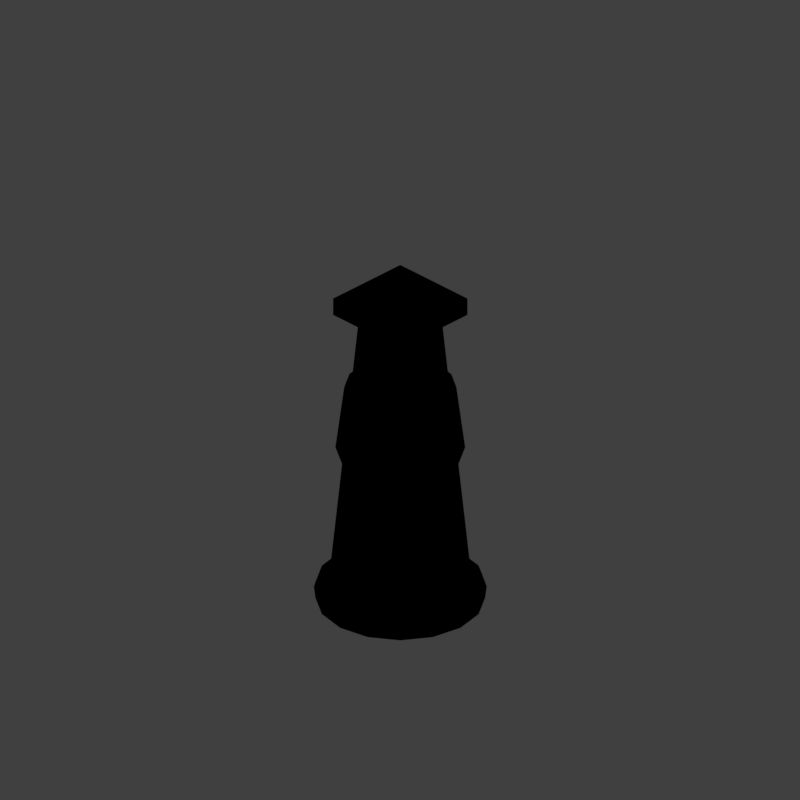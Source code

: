 # Source: tep_V001.blend  (saved by Blender 2.79.0; exported with 4.5.12 LTS)
import bpy
from mathutils import Matrix  # noqa: F401  (used for matrix-valued properties, if any)

bpy.ops.wm.read_factory_settings(use_empty=True)
scene = bpy.context.scene
scene.name = 'Scene'

# ---- collections
col_collection_1 = bpy.data.collections.new('Collection 1'); scene.collection.children.link(col_collection_1)

# ---- materials (node trees are filled in below, after node groups)
mat_material = bpy.data.materials.new('Material')
mat_material.alpha_threshold = 0.0
mat_material.use_transparent_shadow = False
mat_material.diffuse_color = (0.1845, 0.1754, 0.05847, 1.0)
mat_material.roughness = 0.5
mat_guide = bpy.data.materials.new('guide')
mat_guide.alpha_threshold = 0.0
mat_guide.use_transparent_shadow = False
mat_guide.diffuse_color = (1.0, 0.0, 0.004819, 1.0)
mat_guide.roughness = 0.5

# ---- material node trees

# ---- world
world_world = bpy.data.worlds.new('World'); scene.world = world_world
world_world.color = (0.05088, 0.05088, 0.05088)
world_world.use_sun_shadow = False
world_world.sun_shadow_jitter_overblur = 0.0
world_world.cycles.sampling_method = 'MANUAL'
world_world.light_settings.distance = 0.0

# ---- cameras
cam_camera = bpy.data.cameras.new('Camera')
cam_camera.type = 'ORTHO'
cam_camera.sensor_fit = 'HORIZONTAL'
cam_camera.clip_start = 220.0
cam_camera.clip_end = 340.0
cam_camera.lens = 35.0
cam_camera.sensor_width = 1.0
cam_camera.sensor_height = 18.0
cam_camera.ortho_scale = 8.486
cam_camera.shift_x = -0.000345
cam_camera.shift_y = 0.25
cam_camera.dof.focus_distance = 0.0
cam_camera.dof.aperture_fstop = 128.0
cam_camera.dof.aperture_blades = 6

# ---- lights
light_lightdome = bpy.data.lights.new('LightDome', 'SUN')
light_lightdome.transmission_factor = 0.0
light_lightdome.angle = 0.1993
light_lightdome.energy = 0.1
light_lightdome.shadow_buffer_clip_start = 0.5
light_lightdome.shadow_soft_size = 0.1
light_lightdome.shadow_cascade_max_distance = 1000.0
light_fillerlight = bpy.data.lights.new('FillerLight', 'SUN')
light_fillerlight.transmission_factor = 0.0
light_fillerlight.angle = 0.9273
light_fillerlight.energy = 0.5
light_fillerlight.shadow_buffer_clip_start = 0.5
light_fillerlight.shadow_soft_size = 0.5
light_fillerlight.shadow_cascade_max_distance = 1000.0
light_mainlight = bpy.data.lights.new('MainLight', 'SUN')
light_mainlight.transmission_factor = 0.0
light_mainlight.angle = 0.9273
light_mainlight.energy = 1.3
light_mainlight.shadow_buffer_clip_start = 0.5
light_mainlight.shadow_soft_size = 0.5
light_mainlight.shadow_cascade_max_distance = 1000.0

# ---- meshes
me_cube_002 = bpy.data.meshes.new('Cube.002')
me_cube_002.from_pydata([(-0.8, -0.8, -0.36), (-0.8, -0.8, -0.04), (-0.8, 0.8, -0.36), (-0.8, 0.8, -0.04), (0.8, -0.8, -0.36), (0.8, -0.8, -0.04), (0.8, 0.8, -0.36), (0.8, 0.8, -0.04)], [], [(0, 1, 3, 2), (2, 3, 7, 6), (6, 7, 5, 4), (4, 5, 1, 0), (2, 6, 4, 0), (7, 3, 1, 5)])
me_cube_002.materials.append(mat_material)
me_cube_002.use_remesh_preserve_volume = False
me_cube_002.use_remesh_preserve_attributes = False
me_cube_002.use_mirror_vertex_groups = False
me_cube_002.update()
me_circle_003 = bpy.data.meshes.new('Circle.003')
me_circle_003.from_pydata([(-2.287e-08, 0.72, -0.2), (-0.2755, 0.6652, -0.2), (-0.5091, 0.5091, -0.2), (-0.6652, 0.2755, -0.2), (-0.72, -3.028e-08, -0.2), (-0.6652, -0.2755, -0.2), (-0.5091, -0.5091, -0.2), (-0.2755, -0.6652, -0.2), (-1.316e-07, -0.72, -0.2), (0.2755, -0.6652, -0.2), (0.5091, -0.5091, -0.2), (0.6652, -0.2755, -0.2), (0.72, 9.778e-09, -0.2), (0.6652, 0.2755, -0.2), (0.5091, 0.5091, -0.2), (0.2755, 0.6652, -0.2), (-2.403e-08, 0.36, -0.3), (-0.1378, 0.3326, -0.3), (-0.2546, 0.2546, -0.3), (-0.3326, 0.1378, -0.3), (-0.36, -9.142e-09, -0.3), (-0.3326, -0.1378, -0.3), (-0.2546, -0.2546, -0.3), (-0.1378, -0.3326, -0.3), (-7.839e-08, -0.36, -0.3), (0.1378, -0.3326, -0.3), (0.2546, -0.2546, -0.3), (0.3326, -0.1378, -0.3), (0.36, 1.089e-08, -0.3), (0.3326, 0.1378, -0.3), (0.2546, 0.2546, -0.3), (0.1378, 0.3326, -0.3), (-2.777e-08, 0.612, 0.602), (-0.2342, 0.5654, 0.602), (-0.4327, 0.4327, 0.602), (-0.5654, 0.2342, 0.602), (-0.612, -2.483e-08, 0.602), (-0.5654, -0.2342, 0.602), (-0.4327, -0.4327, 0.602), (-0.2342, -0.5654, 0.602), (-1.202e-07, -0.612, 0.602), (0.2342, -0.5654, 0.602), (0.4327, -0.4327, 0.602), (0.5654, -0.2342, 0.602), (0.612, 9.218e-09, 0.602), (0.5654, 0.2342, 0.602), (0.4327, 0.4327, 0.602), (0.2342, 0.5654, 0.602), (-6.503e-08, 0.288, 0.725), (-0.1102, 0.2661, 0.725), (-0.2036, 0.2036, 0.725), (-0.2661, 0.1102, 0.725), (-0.288, -1.013e-08, 0.725), (-0.2661, -0.1102, 0.725), (-0.2036, -0.2036, 0.725), (-0.1102, -0.2661, 0.725), (-1.085e-07, -0.288, 0.725), (0.1102, -0.2661, 0.725), (0.2036, -0.2036, 0.725), (0.2661, -0.1102, 0.725), (0.288, 5.898e-09, 0.725), (0.2661, 0.1102, 0.725), (0.2036, 0.2036, 0.725), (0.1102, 0.2661, 0.725), (0.2388, 0.5765, 0.5593), (0.4412, 0.4412, 0.5593), (-1.209e-07, -0.624, 0.5593), (-0.2388, -0.5765, 0.5593), (-0.2388, 0.5765, 0.5593), (-2.663e-08, 0.624, 0.5593), (0.2388, -0.5765, 0.5593), (-0.4412, 0.4412, 0.5593), (0.4412, -0.4412, 0.5593), (-0.5765, 0.2388, 0.5593), (0.5765, -0.2388, 0.5593), (-0.624, -2.54e-08, 0.5593), (0.624, 9.319e-09, 0.5593), (-0.5765, -0.2388, 0.5593), (0.5765, 0.2388, 0.5593), (-0.4412, -0.4412, 0.5593), (0.702, 1.268e-08, -0.25), (0.6486, 0.2686, -0.25), (-0.6486, -0.2686, -0.25), (-0.4964, -0.4964, -0.25), (0.4964, 0.4964, -0.25), (-0.2686, -0.6486, -0.25), (0.2686, 0.6486, -0.25), (-1.141e-07, -0.702, -0.25), (-8.134e-09, 0.702, -0.25), (-0.2686, 0.6486, -0.25), (0.2686, -0.6486, -0.25), (-0.4964, 0.4964, -0.25), (0.4964, -0.4964, -0.25), (-0.6486, 0.2686, -0.25), (0.6486, -0.2686, -0.25), (-0.702, -2.637e-08, -0.25)], [], [(81, 80, 28, 29), (83, 82, 21, 22), (84, 81, 29, 30), (85, 83, 22, 23), (86, 84, 30, 31), (87, 85, 23, 24), (89, 88, 16, 17), (88, 86, 31, 16), (90, 87, 24, 25), (91, 89, 17, 18), (92, 90, 25, 26), (93, 91, 18, 19), (94, 92, 26, 27), (95, 93, 19, 20), (80, 94, 27, 28), (82, 95, 20, 21), (65, 64, 47, 46), (67, 66, 40, 39), (69, 68, 33, 32), (64, 69, 32, 47), (66, 70, 41, 40), (68, 71, 34, 33), (70, 72, 42, 41), (71, 73, 35, 34), (72, 74, 43, 42), (73, 75, 36, 35), (74, 76, 44, 43), (75, 77, 37, 36), (76, 78, 45, 44), (77, 79, 38, 37), (78, 65, 46, 45), (79, 67, 39, 38), (42, 43, 59, 58), (35, 36, 52, 51), (43, 44, 60, 59), (36, 37, 53, 52), (44, 45, 61, 60), (37, 38, 54, 53), (45, 46, 62, 61), (38, 39, 55, 54), (46, 47, 63, 62), (39, 40, 56, 55), (32, 33, 49, 48), (47, 32, 48, 63), (40, 41, 57, 56), (33, 34, 50, 49), (41, 42, 58, 57), (34, 35, 51, 50), (6, 7, 67, 79), (13, 14, 65, 78), (5, 6, 79, 77), (12, 13, 78, 76), (4, 5, 77, 75), (11, 12, 76, 74), (3, 4, 75, 73), (10, 11, 74, 72), (2, 3, 73, 71), (9, 10, 72, 70), (1, 2, 71, 68), (8, 9, 70, 66), (15, 0, 69, 64), (0, 1, 68, 69), (7, 8, 66, 67), (14, 15, 64, 65), (5, 4, 95, 82), (12, 11, 94, 80), (4, 3, 93, 95), (11, 10, 92, 94), (3, 2, 91, 93), (10, 9, 90, 92), (2, 1, 89, 91), (9, 8, 87, 90), (0, 15, 86, 88), (1, 0, 88, 89), (8, 7, 85, 87), (15, 14, 84, 86), (7, 6, 83, 85), (14, 13, 81, 84), (6, 5, 82, 83), (13, 12, 80, 81)])
me_circle_003.polygons.foreach_set('use_smooth', [True] * 80)
me_circle_003.materials.append(mat_material)
me_circle_003.use_remesh_preserve_volume = False
me_circle_003.use_remesh_preserve_attributes = False
me_circle_003.use_mirror_vertex_groups = False
me_circle_003.update()
me_circle_002 = bpy.data.meshes.new('Circle.002')
me_circle_002.from_pydata([(0.5364, 0.2092, 0.3651), (0.4563, 0.1933, 0.3651), (0.3885, 0.1479, 0.3651), (0.3431, 0.08005, 0.3651), (0.3272, -2.85e-10, 0.3651), (0.3431, -0.08005, 0.3651), (0.3885, -0.1479, 0.3651), (0.4563, -0.1933, 0.3651), (0.5364, -0.2092, 0.3651), (0.6164, -0.1933, 0.3651), (0.6843, -0.1479, 0.3651), (0.7296, -0.08005, 0.3651), (0.7455, 1.135e-08, 0.3651), (0.7296, 0.08005, 0.3651), (0.6843, 0.1479, 0.3651), (0.6164, 0.1933, 0.3651), (0.5364, 0.124, 0.2472), (0.4889, 0.1146, 0.2472), (0.4487, 0.08767, 0.2472), (0.4218, 0.04745, 0.2472), (0.4124, 4.28e-09, 0.2472), (0.4218, -0.04745, 0.2472), (0.4487, -0.08767, 0.2472), (0.4889, -0.1146, 0.2472), (0.5364, -0.124, 0.2472), (0.5838, -0.1146, 0.2472), (0.624, -0.08767, 0.2472), (0.6509, -0.04745, 0.2472), (0.6604, 1.118e-08, 0.2472), (0.6509, 0.04745, 0.2472), (0.624, 0.08767, 0.2472), (0.5838, 0.1146, 0.2472), (0.5364, 1.092e-08, 0.2018), (0.5364, -0.2023, 0.3061), (0.6138, 0.1869, 0.3061), (0.459, -0.1869, 0.3061), (0.6794, 0.143, 0.3061), (0.3933, -0.143, 0.3061), (0.7233, 0.07741, 0.3061), (0.3495, -0.07741, 0.3061), (0.7387, 1.106e-08, 0.3061), (0.3341, -1.949e-10, 0.3061), (0.7233, -0.07741, 0.3061), (0.3495, 0.07741, 0.3061), (0.6794, -0.143, 0.3061), (0.6138, -0.1869, 0.3061), (0.3933, 0.143, 0.3061), (0.459, 0.1869, 0.3061), (0.5364, 0.2023, 0.3061), (0.2831, 0.1512, 3.482), (0.2252, 0.1397, 3.482), (0.1762, 0.1069, 3.482), (0.1434, 0.05786, 3.482), (0.1319, 3.164e-09, 3.482), (0.1434, -0.05786, 3.482), (0.1762, -0.1069, 3.482), (0.2252, -0.1397, 3.482), (0.2831, -0.1512, 3.482), (0.3409, -0.1397, 3.482), (0.39, -0.1069, 3.482), (0.4228, -0.05786, 3.482), (0.4343, 1.158e-08, 3.482), (0.4228, 0.05786, 3.482), (0.39, 0.1069, 3.482), (0.3409, 0.1397, 3.482)], [], [(46, 47, 17, 18), (44, 45, 25, 26), (43, 46, 18, 19), (42, 44, 26, 27), (41, 43, 19, 20), (40, 42, 27, 28), (39, 41, 20, 21), (38, 40, 28, 29), (37, 39, 21, 22), (36, 38, 29, 30), (35, 37, 22, 23), (34, 36, 30, 31), (33, 35, 23, 24), (47, 48, 16, 17), (48, 34, 31, 16), (45, 33, 24, 25), (24, 23, 32), (17, 16, 32), (16, 31, 32), (25, 24, 32), (18, 17, 32), (26, 25, 32), (19, 18, 32), (27, 26, 32), (20, 19, 32), (28, 27, 32), (21, 20, 32), (29, 28, 32), (22, 21, 32), (30, 29, 32), (23, 22, 32), (31, 30, 32), (9, 8, 33, 45), (0, 15, 34, 48), (1, 0, 48, 47), (8, 7, 35, 33), (15, 14, 36, 34), (7, 6, 37, 35), (14, 13, 38, 36), (6, 5, 39, 37), (13, 12, 40, 38), (5, 4, 41, 39), (12, 11, 42, 40), (4, 3, 43, 41), (11, 10, 44, 42), (3, 2, 46, 43), (10, 9, 45, 44), (2, 1, 47, 46), (1, 2, 51, 50), (9, 10, 59, 58), (2, 3, 52, 51), (10, 11, 60, 59), (3, 4, 53, 52), (11, 12, 61, 60), (4, 5, 54, 53), (12, 13, 62, 61), (5, 6, 55, 54), (13, 14, 63, 62), (6, 7, 56, 55), (14, 15, 64, 63), (7, 8, 57, 56), (0, 1, 50, 49), (15, 0, 49, 64), (8, 9, 58, 57)])
me_circle_002.polygons.foreach_set('use_smooth', [True] * 64)
me_circle_002.materials.append(mat_material)
me_circle_002.use_remesh_preserve_volume = False
me_circle_002.use_remesh_preserve_attributes = False
me_circle_002.use_mirror_vertex_groups = False
me_circle_002.update()
me_circle_001 = bpy.data.meshes.new('Circle.001')
me_circle_001.from_pydata([(-3.912e-09, 0.9, 0.0), (-0.3444, 0.8315, 0.0), (-0.6364, 0.6364, 0.0), (-0.8315, 0.3444, 0.0), (-0.9, -3.878e-08, 0.0), (-0.8315, -0.3444, 0.0), (-0.6364, -0.6364, 0.0), (-0.3444, -0.8315, 0.0), (-1.398e-07, -0.9, 0.0), (0.3444, -0.8315, 0.0), (0.6364, -0.6364, 0.0), (0.8315, -0.3444, 0.0), (0.9, 1.129e-08, 0.0), (0.8315, 0.3444, 0.0), (0.6364, 0.6364, 0.0), (0.3444, 0.8315, 0.0), (-2.403e-08, 0.36, 0.0), (-0.1378, 0.3326, 0.0), (-0.2546, 0.2546, 0.0), (-0.3326, 0.1378, 0.0), (-0.36, -9.142e-09, 0.0), (-0.3326, -0.1378, 0.0), (-0.2546, -0.2546, 0.0), (-0.1378, -0.3326, 0.0), (-7.839e-08, -0.36, 0.0), (0.1378, -0.3326, 0.0), (0.2546, -0.2546, 0.0), (0.3326, -0.1378, 0.0), (0.36, 1.089e-08, 0.0), (0.3326, 0.1378, 0.0), (0.2546, 0.2546, 0.0), (0.1378, 0.3326, 0.0), (-3.912e-09, 0.9, 0.2), (-0.3444, 0.8315, 0.2), (-0.6364, 0.6364, 0.2), (-0.8315, 0.3444, 0.2), (-0.9, -3.878e-08, 0.2), (-0.8315, -0.3444, 0.2), (-0.6364, -0.6364, 0.2), (-0.3444, -0.8315, 0.2), (-1.398e-07, -0.9, 0.2), (0.3444, -0.8315, 0.2), (0.6364, -0.6364, 0.2), (0.8315, -0.3444, 0.2), (0.9, 1.129e-08, 0.2), (0.8315, 0.3444, 0.2), (0.6364, 0.6364, 0.2), (0.3444, 0.8315, 0.2), (-6.08e-08, 0.36, 0.3491), (-0.1378, 0.3326, 0.3491), (-0.2546, 0.2546, 0.3491), (-0.3326, 0.1378, 0.3491), (-0.36, -1.328e-08, 0.3491), (-0.3326, -0.1378, 0.3491), (-0.2546, -0.2546, 0.3491), (-0.1378, -0.3326, 0.3491), (-1.152e-07, -0.36, 0.3491), (0.1378, -0.3326, 0.3491), (0.2546, -0.2546, 0.3491), (0.3326, -0.1378, 0.3491), (0.36, 6.752e-09, 0.3491), (0.3326, 0.1378, 0.3491), (0.2546, 0.2546, 0.3491), (0.1378, 0.3326, 0.3491), (0.3512, 0.8478, 0.1372), (0.6489, 0.6489, 0.1372), (-1.408e-07, -0.9177, 0.1372), (-0.3512, -0.8478, 0.1372), (-0.3512, 0.8478, 0.1372), (-2.232e-09, 0.9177, 0.1372), (0.3512, -0.8478, 0.1372), (-0.6489, 0.6489, 0.1372), (0.6489, -0.6489, 0.1372), (-0.8478, 0.3512, 0.1372), (0.8478, -0.3512, 0.1372), (-0.9177, -3.962e-08, 0.1372), (0.9177, 1.144e-08, 0.1372), (-0.8478, -0.3512, 0.1372), (0.8478, 0.3512, 0.1372), (-0.6489, -0.6489, 0.1372)], [], [(13, 12, 28, 29), (6, 5, 21, 22), (14, 13, 29, 30), (7, 6, 22, 23), (15, 14, 30, 31), (8, 7, 23, 24), (1, 0, 16, 17), (0, 15, 31, 16), (9, 8, 24, 25), (2, 1, 17, 18), (10, 9, 25, 26), (3, 2, 18, 19), (11, 10, 26, 27), (4, 3, 19, 20), (12, 11, 27, 28), (5, 4, 20, 21), (65, 64, 47, 46), (67, 66, 40, 39), (69, 68, 33, 32), (64, 69, 32, 47), (66, 70, 41, 40), (68, 71, 34, 33), (70, 72, 42, 41), (71, 73, 35, 34), (72, 74, 43, 42), (73, 75, 36, 35), (74, 76, 44, 43), (75, 77, 37, 36), (76, 78, 45, 44), (77, 79, 38, 37), (78, 65, 46, 45), (79, 67, 39, 38), (42, 43, 59, 58), (35, 36, 52, 51), (43, 44, 60, 59), (36, 37, 53, 52), (44, 45, 61, 60), (37, 38, 54, 53), (45, 46, 62, 61), (38, 39, 55, 54), (46, 47, 63, 62), (39, 40, 56, 55), (32, 33, 49, 48), (47, 32, 48, 63), (40, 41, 57, 56), (33, 34, 50, 49), (41, 42, 58, 57), (34, 35, 51, 50), (6, 7, 67, 79), (13, 14, 65, 78), (5, 6, 79, 77), (12, 13, 78, 76), (4, 5, 77, 75), (11, 12, 76, 74), (3, 4, 75, 73), (10, 11, 74, 72), (2, 3, 73, 71), (9, 10, 72, 70), (1, 2, 71, 68), (8, 9, 70, 66), (15, 0, 69, 64), (0, 1, 68, 69), (7, 8, 66, 67), (14, 15, 64, 65)])
me_circle_001.polygons.foreach_set('use_smooth', [True] * 64)
me_circle_001.materials.append(mat_material)
me_circle_001.use_remesh_preserve_volume = False
me_circle_001.use_remesh_preserve_attributes = False
me_circle_001.use_mirror_vertex_groups = False
me_circle_001.update()
me_plane_001 = bpy.data.meshes.new('Plane.001')
me_plane_001.from_pydata([(-2.0, -2.0, 0.0), (2.0, -2.0, 0.0), (-2.0, 2.0, 0.0), (2.0, 2.0, 0.0), (-1.864, 1.864, 0.0), (-1.864, -1.864, 0.0), (1.864, -1.864, 0.0), (1.864, 1.864, 0.0)], [], [(5, 4, 2, 0), (6, 5, 0, 1), (7, 6, 1, 3), (4, 7, 3, 2)])
me_plane_001.materials.append(mat_guide)
me_plane_001.use_remesh_preserve_volume = False
me_plane_001.use_remesh_preserve_attributes = False
me_plane_001.use_mirror_vertex_groups = False
me_plane_001.update()
me_cube_001 = bpy.data.meshes.new('Cube.001')
me_cube_001.from_pydata([(-2.0, -2.0, 0.0), (-2.0, -2.0, 1.633), (-2.0, 2.0, 0.0), (-2.0, 2.0, 1.633), (2.0, -2.0, 0.0), (2.0, -2.0, 1.633), (2.0, 2.0, 0.0), (2.0, 2.0, 1.633)], [], [(0, 1, 3, 2), (2, 3, 7, 6), (6, 7, 5, 4), (4, 5, 1, 0), (2, 6, 4, 0), (7, 3, 1, 5)])
me_cube_001.use_remesh_preserve_volume = False
me_cube_001.use_remesh_preserve_attributes = False
me_cube_001.use_mirror_vertex_groups = False
me_cube_001.update()

# ---- objects
ob_cube = bpy.data.objects.new('Cube', me_cube_002)
ob_circle_002 = bpy.data.objects.new('Circle.002', me_circle_003)
ob_empty = bpy.data.objects.new('Empty', None)
ob_circle_001 = bpy.data.objects.new('Circle.001', me_circle_002)
ob_circle = bpy.data.objects.new('Circle', me_circle_001)
ob_rig = bpy.data.objects.new('Rig', None)
ob_verticaljoint = bpy.data.objects.new('VerticalJoint', None)
ob_lightdome = bpy.data.objects.new('LightDome', light_lightdome)
ob_fillerlight = bpy.data.objects.new('FillerLight', light_fillerlight)
ob_mainlight = bpy.data.objects.new('Mainlight', light_mainlight)
ob_camera = bpy.data.objects.new('Camera', cam_camera)
ob_plane_001 = bpy.data.objects.new('Plane.001', me_plane_001)
ob_cube_001 = bpy.data.objects.new('Cube.001', me_cube_001)

# ---- transforms, parenting, visibility, modifiers, constraints
ob_cube.location = (0.0, 0.0, 3.694)
ob_cube.scale = (0.63, 0.63, 0.63)
ob_cube.lineart.crease_threshold = 0.0
ob_circle_002.location = (0.0, 0.0, 2.038)
ob_circle_002.scale = (0.957, 0.957, 0.957)
ob_circle_002.lineart.crease_threshold = 0.0
ob_empty.location = (0.0, 0.0, 0.0)
ob_empty.rotation_euler = (0.0, 0.0, 0.7854)
ob_empty.empty_image_offset = (0.0, 0.0)
ob_empty.lineart.crease_threshold = 0.0
ob_circle_001.location = (0.0, 0.0, 0.0)
ob_circle_001.lineart.crease_threshold = 0.0
_m = ob_circle_001.modifiers.new('Array', 'ARRAY')
_m.count = 8
_m.constant_offset_displace = (0.0, 0.0, 0.0)
_m.use_relative_offset = False
_m.use_object_offset = True
_m.offset_object = ob_empty
ob_circle.location = (0.0, 0.0, 0.0)
ob_circle.lineart.crease_threshold = 0.0
ob_rig.location = (0.0, 0.0, 0.0)
ob_rig.rotation_mode = 'YXZ'
ob_rig.rotation_euler = (0.0, 0.0, -0.7854)
ob_rig.empty_image_offset = (0.0, 0.0)
ob_rig.hide_viewport = True
ob_rig.hide_select = True
ob_rig.lineart.crease_threshold = 0.0
ob_verticaljoint.parent = ob_rig
ob_verticaljoint.location = (0.0, 0.0, 0.0)
ob_verticaljoint.empty_image_offset = (0.0, 0.0)
ob_verticaljoint.hide_viewport = True
ob_verticaljoint.hide_select = True
ob_verticaljoint.lineart.crease_threshold = 0.0
ob_lightdome.parent = ob_verticaljoint
ob_lightdome.location = (0.0, 0.0, 0.0)
ob_lightdome.hide_viewport = True
ob_lightdome.hide_select = True
ob_lightdome.lineart.crease_threshold = 0.0
ob_fillerlight.parent = ob_verticaljoint
ob_fillerlight.location = (0.0, 0.0, 0.0)
ob_fillerlight.rotation_euler = (0.0, -1.265, 2.007)
ob_fillerlight.hide_viewport = True
ob_fillerlight.hide_select = True
ob_fillerlight.lineart.crease_threshold = 0.0
ob_mainlight.parent = ob_verticaljoint
ob_mainlight.location = (0.0, 0.0, 0.0)
ob_mainlight.rotation_euler = (1.178, 0.0, 1.571)
ob_mainlight.hide_viewport = True
ob_mainlight.hide_select = True
ob_mainlight.lineart.crease_threshold = 0.0
ob_camera.parent = ob_verticaljoint
ob_camera.location = (0.0, -241.9, 139.7)
ob_camera.rotation_euler = (1.047, 0.0, 0.0)
ob_camera.hide_select = True
ob_camera.lineart.crease_threshold = 0.0
ob_plane_001.location = (0.0, 0.0, 0.0)
ob_plane_001.scale = (0.5, 0.5, 0.5)
ob_plane_001.hide_viewport = True
ob_plane_001.hide_render = True
ob_plane_001.lineart.crease_threshold = 0.0
ob_cube_001.location = (0.0, 0.0, 0.0)
ob_cube_001.scale = (0.5, 0.5, 0.5)
ob_cube_001.hide_render = True
ob_cube_001.display_type = 'WIRE'
ob_cube_001.lineart.crease_threshold = 0.0
_m = ob_cube_001.modifiers.new('Array', 'ARRAY')
_m.count = 4
_m.constant_offset_displace = (0.0, 0.0, 0.0)
_m.relative_offset_displace = (0.0, 0.0, 1.0)

# ---- collection membership
col_collection_1.objects.link(ob_cube)
col_collection_1.objects.link(ob_circle_002)
col_collection_1.objects.link(ob_empty)
col_collection_1.objects.link(ob_circle_001)
col_collection_1.objects.link(ob_circle)
col_collection_1.objects.link(ob_rig)
col_collection_1.objects.link(ob_verticaljoint)
col_collection_1.objects.link(ob_lightdome)
col_collection_1.objects.link(ob_fillerlight)
col_collection_1.objects.link(ob_mainlight)
col_collection_1.objects.link(ob_camera)
col_collection_1.objects.link(ob_plane_001)
col_collection_1.objects.link(ob_cube_001)
def _layer_coll(name, lc=None):
    lc = lc or bpy.context.view_layer.layer_collection
    for c in lc.children:
        if c.name == name: return c
        r = _layer_coll(name, c)
        if r: return r
_layer_coll('Collection 1').holdout = True

# ---- scene / render settings (as saved in the file)
scene.camera = ob_camera
scene.frame_start = 1; scene.frame_end = 250; scene.frame_set(0)
scene.render.engine = 'BLENDER_EEVEE_NEXT'
scene.render.image_settings.compression = 0
scene.render.resolution_x = 96
scene.render.resolution_y = 96
scene.render.dither_intensity = 0.0
scene.render.film_transparent = True
scene.cycles.use_denoising = False
scene.cycles.samples = 128
scene.cycles.sampling_pattern = 'TABULATED_SOBOL'
scene.cycles.use_adaptive_sampling = False
scene.cycles.use_light_tree = False
scene.cycles.blur_glossy = 0.0
scene.cycles.sample_clamp_indirect = 0.0
scene.view_settings.view_transform = 'Standard'
bpy.context.view_layer.update()

